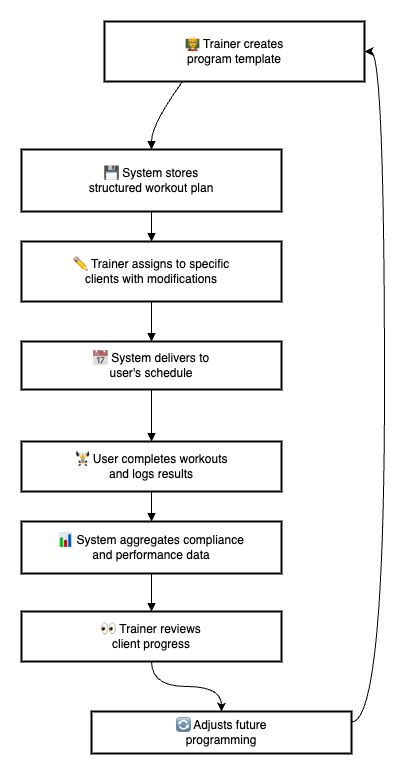

The diagram above was exported from draw.io. Its source (the exported page's mxGraphModel, read from the mxfile embedded in the PNG):
<mxGraphModel dx="1397" dy="837" grid="1" gridSize="10" guides="1" tooltips="1" connect="1" arrows="1" fold="1" page="1" pageScale="1" pageWidth="827" pageHeight="1169" math="0" shadow="0">
  <root>
    <mxCell id="0" />
    <mxCell id="1" parent="0" />
    <mxCell id="bEiTko35tY-KtV93Oc55-90" value="👨🏫 Trainer creates&#10;program template" style="whiteSpace=wrap;strokeWidth=2;" vertex="1" parent="1">
      <mxGeometry x="103" y="20" width="260" height="60" as="geometry" />
    </mxCell>
    <mxCell id="bEiTko35tY-KtV93Oc55-91" value="💾 System stores&#10;structured workout plan" style="whiteSpace=wrap;strokeWidth=2;" vertex="1" parent="1">
      <mxGeometry x="20" y="148" width="260" height="62" as="geometry" />
    </mxCell>
    <mxCell id="bEiTko35tY-KtV93Oc55-92" value="✏ Trainer assigns to specific&#10;clients with modifications" style="whiteSpace=wrap;strokeWidth=2;" vertex="1" parent="1">
      <mxGeometry x="20" y="240" width="260" height="60" as="geometry" />
    </mxCell>
    <mxCell id="bEiTko35tY-KtV93Oc55-93" value="📅 System delivers to&#10;user's schedule" style="whiteSpace=wrap;strokeWidth=2;" vertex="1" parent="1">
      <mxGeometry x="20" y="340" width="260" height="48" as="geometry" />
    </mxCell>
    <mxCell id="bEiTko35tY-KtV93Oc55-94" value="🏋 User completes workouts&#10;and logs results" style="whiteSpace=wrap;strokeWidth=2;" vertex="1" parent="1">
      <mxGeometry x="20" y="440" width="260" height="50" as="geometry" />
    </mxCell>
    <mxCell id="bEiTko35tY-KtV93Oc55-95" value="📊 System aggregates compliance&#10;and performance data" style="whiteSpace=wrap;strokeWidth=2;" vertex="1" parent="1">
      <mxGeometry x="20" y="520" width="260" height="52" as="geometry" />
    </mxCell>
    <mxCell id="bEiTko35tY-KtV93Oc55-106" style="edgeStyle=orthogonalEdgeStyle;curved=1;rounded=0;orthogonalLoop=1;jettySize=auto;html=1;exitX=0.5;exitY=1;exitDx=0;exitDy=0;entryX=0.5;entryY=0;entryDx=0;entryDy=0;" edge="1" parent="1" source="bEiTko35tY-KtV93Oc55-96" target="bEiTko35tY-KtV93Oc55-97">
      <mxGeometry relative="1" as="geometry" />
    </mxCell>
    <mxCell id="bEiTko35tY-KtV93Oc55-96" value="👀 Trainer reviews&#10;client progress" style="whiteSpace=wrap;strokeWidth=2;" vertex="1" parent="1">
      <mxGeometry x="20" y="610" width="260" height="50" as="geometry" />
    </mxCell>
    <mxCell id="bEiTko35tY-KtV93Oc55-108" style="edgeStyle=orthogonalEdgeStyle;curved=1;rounded=0;orthogonalLoop=1;jettySize=auto;html=1;exitX=1;exitY=0.25;exitDx=0;exitDy=0;entryX=1;entryY=0.5;entryDx=0;entryDy=0;" edge="1" parent="1" source="bEiTko35tY-KtV93Oc55-97" target="bEiTko35tY-KtV93Oc55-90">
      <mxGeometry relative="1" as="geometry" />
    </mxCell>
    <mxCell id="bEiTko35tY-KtV93Oc55-97" value="🔄 Adjusts future&#10;programming" style="whiteSpace=wrap;strokeWidth=2;" vertex="1" parent="1">
      <mxGeometry x="90" y="710" width="260" height="42" as="geometry" />
    </mxCell>
    <mxCell id="bEiTko35tY-KtV93Oc55-98" value="" style="curved=1;startArrow=none;endArrow=block;exitX=0.3;exitY=1;entryX=0.5;entryY=0;rounded=0;" edge="1" parent="1" source="bEiTko35tY-KtV93Oc55-90" target="bEiTko35tY-KtV93Oc55-91">
      <mxGeometry relative="1" as="geometry">
        <Array as="points">
          <mxPoint x="150" y="123" />
        </Array>
      </mxGeometry>
    </mxCell>
    <mxCell id="bEiTko35tY-KtV93Oc55-99" value="" style="curved=1;startArrow=none;endArrow=block;entryX=0.5;entryY=0;rounded=0;" edge="1" parent="1" source="bEiTko35tY-KtV93Oc55-91" target="bEiTko35tY-KtV93Oc55-92">
      <mxGeometry relative="1" as="geometry">
        <Array as="points" />
      </mxGeometry>
    </mxCell>
    <mxCell id="bEiTko35tY-KtV93Oc55-100" value="" style="curved=1;startArrow=none;endArrow=block;exitX=0.5;exitY=1;entryX=0.5;entryY=0;rounded=0;" edge="1" parent="1" source="bEiTko35tY-KtV93Oc55-92" target="bEiTko35tY-KtV93Oc55-93">
      <mxGeometry relative="1" as="geometry">
        <Array as="points" />
      </mxGeometry>
    </mxCell>
    <mxCell id="bEiTko35tY-KtV93Oc55-101" value="" style="curved=1;startArrow=none;endArrow=block;exitX=0.5;exitY=1;entryX=0.5;entryY=0;rounded=0;" edge="1" parent="1" source="bEiTko35tY-KtV93Oc55-93" target="bEiTko35tY-KtV93Oc55-94">
      <mxGeometry relative="1" as="geometry">
        <Array as="points" />
      </mxGeometry>
    </mxCell>
    <mxCell id="bEiTko35tY-KtV93Oc55-102" value="" style="curved=1;startArrow=none;endArrow=block;exitX=0.5;exitY=1;entryX=0.5;entryY=0;rounded=0;" edge="1" parent="1" source="bEiTko35tY-KtV93Oc55-94" target="bEiTko35tY-KtV93Oc55-95">
      <mxGeometry relative="1" as="geometry">
        <Array as="points" />
      </mxGeometry>
    </mxCell>
    <mxCell id="bEiTko35tY-KtV93Oc55-103" value="" style="curved=1;startArrow=none;endArrow=block;exitX=0.5;exitY=1;entryX=0.5;entryY=0;rounded=0;" edge="1" parent="1" source="bEiTko35tY-KtV93Oc55-95" target="bEiTko35tY-KtV93Oc55-96">
      <mxGeometry relative="1" as="geometry">
        <Array as="points" />
      </mxGeometry>
    </mxCell>
  </root>
</mxGraphModel>